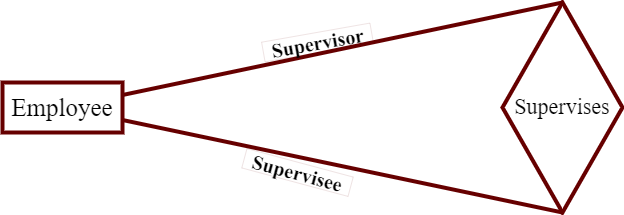

The diagram above was exported from draw.io. Its source (the exported page's mxGraphModel, read from the mxfile embedded in the PNG):
<mxGraphModel dx="1108" dy="563" grid="1" gridSize="10" guides="1" tooltips="1" connect="1" arrows="1" fold="1" page="1" pageScale="1" pageWidth="850" pageHeight="1100" math="0" shadow="0">
  <root>
    <mxCell id="0" />
    <mxCell id="1" parent="0" />
    <mxCell id="adtakNs5idBCiO6aZHpT-1" value="&lt;font face=&quot;Times New Roman&quot; style=&quot;font-size: 25px;&quot;&gt;Employee&lt;/font&gt;" style="whiteSpace=wrap;html=1;align=center;strokeWidth=4;strokeColor=#660000;" parent="1" vertex="1">
      <mxGeometry x="20" y="180" width="120" height="50" as="geometry" />
    </mxCell>
    <mxCell id="adtakNs5idBCiO6aZHpT-4" style="edgeStyle=none;rounded=0;orthogonalLoop=1;jettySize=auto;html=1;fontSize=18;endArrow=none;endFill=0;strokeWidth=4;exitX=0.5;exitY=0;exitDx=0;exitDy=0;entryX=1;entryY=0.25;entryDx=0;entryDy=0;strokeColor=#660000;" parent="1" source="adtakNs5idBCiO6aZHpT-5" target="adtakNs5idBCiO6aZHpT-1" edge="1">
      <mxGeometry relative="1" as="geometry" />
    </mxCell>
    <mxCell id="LOj0mmTMDO2ffiqlSZXi-1" style="rounded=0;orthogonalLoop=1;jettySize=auto;html=1;entryX=1;entryY=0.75;entryDx=0;entryDy=0;endArrow=none;endFill=0;strokeWidth=4;exitX=0.5;exitY=1;exitDx=0;exitDy=0;strokeColor=#660000;" parent="1" source="adtakNs5idBCiO6aZHpT-5" target="adtakNs5idBCiO6aZHpT-1" edge="1">
      <mxGeometry relative="1" as="geometry" />
    </mxCell>
    <mxCell id="adtakNs5idBCiO6aZHpT-5" value="&lt;font style=&quot;font-size: 22px;&quot; face=&quot;Times New Roman&quot;&gt;Supervises&lt;/font&gt;" style="shape=rhombus;perimeter=rhombusPerimeter;whiteSpace=wrap;html=1;align=center;fontSize=18;strokeWidth=4;rotation=0;strokeColor=#660000;" parent="1" vertex="1">
      <mxGeometry x="520" y="100" width="120" height="210" as="geometry" />
    </mxCell>
    <mxCell id="LOj0mmTMDO2ffiqlSZXi-2" value="&lt;b&gt;&lt;font face=&quot;Times New Roman&quot; style=&quot;font-size: 20px;&quot;&gt;Supervisor&lt;/font&gt;&lt;/b&gt;" style="text;html=1;align=center;verticalAlign=middle;resizable=0;points=[];autosize=1;strokeColor=#660000;fillColor=none;rotation=-10;strokeWidth=0;" parent="1" vertex="1">
      <mxGeometry x="280" y="130" width="110" height="20" as="geometry" />
    </mxCell>
    <mxCell id="LOj0mmTMDO2ffiqlSZXi-3" value="&lt;b&gt;&lt;font face=&quot;Times New Roman&quot; style=&quot;font-size: 20px;&quot;&gt;Supervisee&lt;/font&gt;&lt;/b&gt;" style="text;html=1;align=center;verticalAlign=middle;resizable=0;points=[];autosize=1;strokeColor=#660000;fillColor=none;rotation=15;strokeWidth=0;" parent="1" vertex="1">
      <mxGeometry x="260" y="260" width="110" height="20" as="geometry" />
    </mxCell>
  </root>
</mxGraphModel>